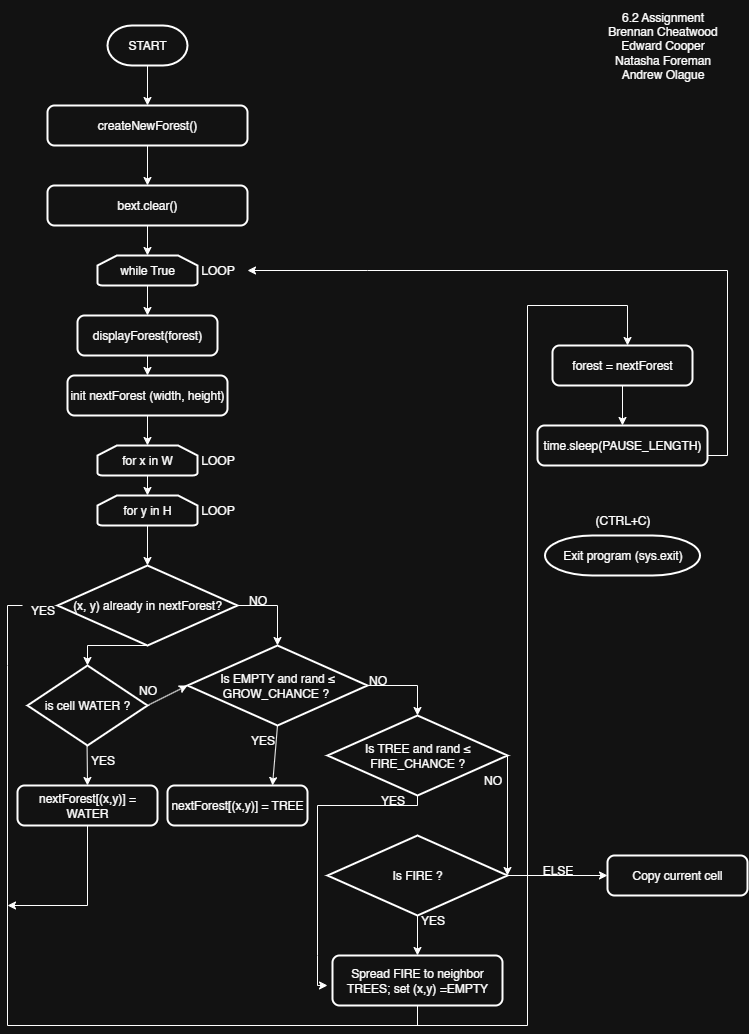

The diagram above was exported from draw.io. Its source (the exported page's mxGraphModel, read from the mxfile embedded in the PNG):
<mxGraphModel dx="2066" dy="1201" grid="1" gridSize="10" guides="1" tooltips="1" connect="1" arrows="1" fold="1" page="1" pageScale="1" pageWidth="850" pageHeight="1100" math="0" shadow="0">
  <root>
    <mxCell id="0" />
    <mxCell id="1" parent="0" />
    <mxCell id="wGKSQmrQqOGGZ8mbVnQt-1" value="START" style="strokeWidth=2;html=1;shape=mxgraph.flowchart.terminator;whiteSpace=wrap;" parent="1" vertex="1">
      <mxGeometry x="180" y="40" width="80" height="40" as="geometry" />
    </mxCell>
    <mxCell id="wGKSQmrQqOGGZ8mbVnQt-2" value="createNewForest()" style="rounded=1;whiteSpace=wrap;html=1;absoluteArcSize=1;arcSize=14;strokeWidth=2;" parent="1" vertex="1">
      <mxGeometry x="120" y="120" width="200" height="40" as="geometry" />
    </mxCell>
    <mxCell id="wGKSQmrQqOGGZ8mbVnQt-3" value="bext.clear()" style="rounded=1;whiteSpace=wrap;html=1;absoluteArcSize=1;arcSize=14;strokeWidth=2;" parent="1" vertex="1">
      <mxGeometry x="120" y="200" width="200" height="40" as="geometry" />
    </mxCell>
    <mxCell id="wGKSQmrQqOGGZ8mbVnQt-5" value="while True" style="strokeWidth=2;html=1;shape=mxgraph.flowchart.loop_limit;whiteSpace=wrap;" parent="1" vertex="1">
      <mxGeometry x="170" y="270" width="100" height="30" as="geometry" />
    </mxCell>
    <mxCell id="wGKSQmrQqOGGZ8mbVnQt-6" value="displayForest(forest)" style="rounded=1;whiteSpace=wrap;html=1;absoluteArcSize=1;arcSize=14;strokeWidth=2;" parent="1" vertex="1">
      <mxGeometry x="150" y="330" width="140" height="40" as="geometry" />
    </mxCell>
    <mxCell id="wGKSQmrQqOGGZ8mbVnQt-7" value="init nextForest (width, height)" style="rounded=1;whiteSpace=wrap;html=1;absoluteArcSize=1;arcSize=14;strokeWidth=2;" parent="1" vertex="1">
      <mxGeometry x="140" y="390" width="160" height="40" as="geometry" />
    </mxCell>
    <mxCell id="wGKSQmrQqOGGZ8mbVnQt-8" value="for x in W" style="strokeWidth=2;html=1;shape=mxgraph.flowchart.loop_limit;whiteSpace=wrap;" parent="1" vertex="1">
      <mxGeometry x="170" y="460" width="100" height="30" as="geometry" />
    </mxCell>
    <mxCell id="wGKSQmrQqOGGZ8mbVnQt-9" value="for y in H" style="strokeWidth=2;html=1;shape=mxgraph.flowchart.loop_limit;whiteSpace=wrap;" parent="1" vertex="1">
      <mxGeometry x="170" y="510" width="100" height="30" as="geometry" />
    </mxCell>
    <mxCell id="wGKSQmrQqOGGZ8mbVnQt-10" value="(x, y) already in nextForest?" style="strokeWidth=2;html=1;shape=mxgraph.flowchart.decision;whiteSpace=wrap;" parent="1" vertex="1">
      <mxGeometry x="130" y="580" width="180" height="80" as="geometry" />
    </mxCell>
    <mxCell id="wGKSQmrQqOGGZ8mbVnQt-11" value="Is EMPTY and rand&amp;nbsp;≤ GROW_CHANCE ?&amp;nbsp;" style="strokeWidth=2;html=1;shape=mxgraph.flowchart.decision;whiteSpace=wrap;" parent="1" vertex="1">
      <mxGeometry x="260" y="660" width="180" height="80" as="geometry" />
    </mxCell>
    <mxCell id="wGKSQmrQqOGGZ8mbVnQt-12" value="Is TREE and rand&amp;nbsp;≤ FIRE_CHANCE ?&lt;span style=&quot;color: rgba(0, 0, 0, 0); font-family: monospace; font-size: 0px; text-align: start; text-wrap-mode: nowrap;&quot;&gt;%3CmxGraphModel%3E%3Croot%3E%3CmxCell%20id%3D%220%22%2F%3E%3CmxCell%20id%3D%221%22%20parent%3D%220%22%2F%3E%3CmxCell%20id%3D%222%22%20value%3D%22Is%20EMPTY%20and%20rand%26amp%3Bnbsp%3B%E2%89%A4%20GROW_CHANCE%20%3F%26amp%3Bnbsp%3B%22%20style%3D%22strokeWidth%3D2%3Bhtml%3D1%3Bshape%3Dmxgraph.flowchart.decision%3BwhiteSpace%3Dwrap%3B%22%20vertex%3D%221%22%20parent%3D%221%22%3E%3CmxGeometry%20x%3D%22260%22%20y%3D%22660%22%20width%3D%22180%22%20height%3D%2280%22%20as%3D%22geometry%22%2F%3E%3C%2FmxCell%3E%3C%2Froot%3E%3C%2FmxGraphModel%3E&lt;/span&gt;" style="strokeWidth=2;html=1;shape=mxgraph.flowchart.decision;whiteSpace=wrap;" parent="1" vertex="1">
      <mxGeometry x="400" y="730" width="180" height="80" as="geometry" />
    </mxCell>
    <mxCell id="wGKSQmrQqOGGZ8mbVnQt-13" value="Is FIRE ?" style="strokeWidth=2;html=1;shape=mxgraph.flowchart.decision;whiteSpace=wrap;" parent="1" vertex="1">
      <mxGeometry x="400" y="850" width="180" height="80" as="geometry" />
    </mxCell>
    <mxCell id="wGKSQmrQqOGGZ8mbVnQt-14" value="nextForest[(x,y)] = TREE" style="rounded=1;whiteSpace=wrap;html=1;absoluteArcSize=1;arcSize=14;strokeWidth=2;" parent="1" vertex="1">
      <mxGeometry x="240" y="800" width="140" height="40" as="geometry" />
    </mxCell>
    <mxCell id="wGKSQmrQqOGGZ8mbVnQt-15" value="Spread FIRE to neighbor TREES; set (x,y) =EMPTY" style="rounded=1;whiteSpace=wrap;html=1;absoluteArcSize=1;arcSize=14;strokeWidth=2;" parent="1" vertex="1">
      <mxGeometry x="405" y="970" width="170" height="50" as="geometry" />
    </mxCell>
    <mxCell id="wGKSQmrQqOGGZ8mbVnQt-16" value="forest = nextForest" style="rounded=1;whiteSpace=wrap;html=1;absoluteArcSize=1;arcSize=14;strokeWidth=2;" parent="1" vertex="1">
      <mxGeometry x="625" y="360" width="140" height="40" as="geometry" />
    </mxCell>
    <mxCell id="wGKSQmrQqOGGZ8mbVnQt-17" value="time.sleep(PAUSE_LENGTH)" style="rounded=1;whiteSpace=wrap;html=1;absoluteArcSize=1;arcSize=14;strokeWidth=2;" parent="1" vertex="1">
      <mxGeometry x="610" y="440" width="170" height="40" as="geometry" />
    </mxCell>
    <mxCell id="wGKSQmrQqOGGZ8mbVnQt-18" value="Exit program (sys.exit)" style="strokeWidth=2;html=1;shape=mxgraph.flowchart.terminator;whiteSpace=wrap;" parent="1" vertex="1">
      <mxGeometry x="617.5" y="550" width="155" height="40" as="geometry" />
    </mxCell>
    <mxCell id="wGKSQmrQqOGGZ8mbVnQt-19" value="(CTRL+C)" style="text;html=1;align=center;verticalAlign=middle;resizable=0;points=[];autosize=1;strokeColor=none;fillColor=none;" parent="1" vertex="1">
      <mxGeometry x="655" y="520" width="80" height="30" as="geometry" />
    </mxCell>
    <mxCell id="wGKSQmrQqOGGZ8mbVnQt-21" value="" style="edgeStyle=none;orthogonalLoop=1;jettySize=auto;html=1;rounded=0;exitX=0.5;exitY=1;exitDx=0;exitDy=0;exitPerimeter=0;entryX=0.5;entryY=0;entryDx=0;entryDy=0;" parent="1" source="wGKSQmrQqOGGZ8mbVnQt-1" target="wGKSQmrQqOGGZ8mbVnQt-2" edge="1">
      <mxGeometry width="100" relative="1" as="geometry">
        <mxPoint x="270" y="80" as="sourcePoint" />
        <mxPoint x="370" y="80" as="targetPoint" />
        <Array as="points" />
      </mxGeometry>
    </mxCell>
    <mxCell id="wGKSQmrQqOGGZ8mbVnQt-22" value="" style="edgeStyle=none;orthogonalLoop=1;jettySize=auto;html=1;rounded=0;exitX=0.5;exitY=1;exitDx=0;exitDy=0;exitPerimeter=0;entryX=0.5;entryY=0;entryDx=0;entryDy=0;" parent="1" edge="1">
      <mxGeometry width="100" relative="1" as="geometry">
        <mxPoint x="220" y="160" as="sourcePoint" />
        <mxPoint x="220" y="200" as="targetPoint" />
        <Array as="points" />
      </mxGeometry>
    </mxCell>
    <mxCell id="wGKSQmrQqOGGZ8mbVnQt-23" value="" style="edgeStyle=none;orthogonalLoop=1;jettySize=auto;html=1;rounded=0;exitX=0.5;exitY=1;exitDx=0;exitDy=0;entryX=0.5;entryY=0;entryDx=0;entryDy=0;" parent="1" source="wGKSQmrQqOGGZ8mbVnQt-3" edge="1">
      <mxGeometry width="100" relative="1" as="geometry">
        <mxPoint x="220" y="230" as="sourcePoint" />
        <mxPoint x="220" y="270" as="targetPoint" />
        <Array as="points" />
      </mxGeometry>
    </mxCell>
    <mxCell id="wGKSQmrQqOGGZ8mbVnQt-24" value="" style="endArrow=classic;html=1;rounded=0;exitX=0.5;exitY=1;exitDx=0;exitDy=0;exitPerimeter=0;" parent="1" source="wGKSQmrQqOGGZ8mbVnQt-5" target="wGKSQmrQqOGGZ8mbVnQt-6" edge="1">
      <mxGeometry width="50" height="50" relative="1" as="geometry">
        <mxPoint x="380" y="450" as="sourcePoint" />
        <mxPoint x="430" y="400" as="targetPoint" />
      </mxGeometry>
    </mxCell>
    <mxCell id="wGKSQmrQqOGGZ8mbVnQt-25" value="" style="edgeStyle=none;orthogonalLoop=1;jettySize=auto;html=1;rounded=0;exitX=0.5;exitY=1;exitDx=0;exitDy=0;entryX=0.5;entryY=0;entryDx=0;entryDy=0;" parent="1" source="wGKSQmrQqOGGZ8mbVnQt-6" target="wGKSQmrQqOGGZ8mbVnQt-7" edge="1">
      <mxGeometry width="100" relative="1" as="geometry">
        <mxPoint x="320" y="360" as="sourcePoint" />
        <mxPoint x="420" y="360" as="targetPoint" />
        <Array as="points" />
      </mxGeometry>
    </mxCell>
    <mxCell id="wGKSQmrQqOGGZ8mbVnQt-26" value="" style="edgeStyle=none;orthogonalLoop=1;jettySize=auto;html=1;rounded=0;exitX=0.5;exitY=1;exitDx=0;exitDy=0;entryX=0.5;entryY=0;entryDx=0;entryDy=0;entryPerimeter=0;" parent="1" source="wGKSQmrQqOGGZ8mbVnQt-7" target="wGKSQmrQqOGGZ8mbVnQt-8" edge="1">
      <mxGeometry width="100" relative="1" as="geometry">
        <mxPoint x="290" y="470" as="sourcePoint" />
        <mxPoint x="390" y="470" as="targetPoint" />
        <Array as="points" />
      </mxGeometry>
    </mxCell>
    <mxCell id="wGKSQmrQqOGGZ8mbVnQt-27" value="" style="edgeStyle=none;orthogonalLoop=1;jettySize=auto;html=1;rounded=0;exitX=0.5;exitY=1;exitDx=0;exitDy=0;entryX=0.5;entryY=0;entryDx=0;entryDy=0;entryPerimeter=0;exitPerimeter=0;" parent="1" source="wGKSQmrQqOGGZ8mbVnQt-8" target="wGKSQmrQqOGGZ8mbVnQt-9" edge="1">
      <mxGeometry width="100" relative="1" as="geometry">
        <mxPoint x="240" y="450" as="sourcePoint" />
        <mxPoint x="240" y="480" as="targetPoint" />
        <Array as="points" />
      </mxGeometry>
    </mxCell>
    <mxCell id="wGKSQmrQqOGGZ8mbVnQt-28" value="LOOP" style="text;html=1;align=center;verticalAlign=middle;resizable=0;points=[];autosize=1;strokeColor=none;fillColor=none;" parent="1" vertex="1">
      <mxGeometry x="260" y="460" width="60" height="30" as="geometry" />
    </mxCell>
    <mxCell id="wGKSQmrQqOGGZ8mbVnQt-29" value="LOOP" style="text;html=1;align=center;verticalAlign=middle;resizable=0;points=[];autosize=1;strokeColor=none;fillColor=none;" parent="1" vertex="1">
      <mxGeometry x="260" y="510" width="60" height="30" as="geometry" />
    </mxCell>
    <mxCell id="wGKSQmrQqOGGZ8mbVnQt-30" value="LOOP" style="text;html=1;align=center;verticalAlign=middle;resizable=0;points=[];autosize=1;strokeColor=none;fillColor=none;" parent="1" vertex="1">
      <mxGeometry x="260" y="270" width="60" height="30" as="geometry" />
    </mxCell>
    <mxCell id="wGKSQmrQqOGGZ8mbVnQt-31" value="" style="edgeStyle=none;orthogonalLoop=1;jettySize=auto;html=1;rounded=0;exitX=0.5;exitY=1;exitDx=0;exitDy=0;exitPerimeter=0;entryX=0.5;entryY=0;entryDx=0;entryDy=0;entryPerimeter=0;" parent="1" source="wGKSQmrQqOGGZ8mbVnQt-9" target="wGKSQmrQqOGGZ8mbVnQt-10" edge="1">
      <mxGeometry width="100" relative="1" as="geometry">
        <mxPoint x="360" y="490" as="sourcePoint" />
        <mxPoint x="460" y="490" as="targetPoint" />
        <Array as="points" />
      </mxGeometry>
    </mxCell>
    <mxCell id="wGKSQmrQqOGGZ8mbVnQt-32" value="" style="edgeStyle=none;orthogonalLoop=1;jettySize=auto;html=1;rounded=0;exitX=1;exitY=0.5;exitDx=0;exitDy=0;exitPerimeter=0;entryX=0.5;entryY=0;entryDx=0;entryDy=0;entryPerimeter=0;" parent="1" source="wGKSQmrQqOGGZ8mbVnQt-10" target="wGKSQmrQqOGGZ8mbVnQt-11" edge="1">
      <mxGeometry width="100" relative="1" as="geometry">
        <mxPoint x="220" y="660" as="sourcePoint" />
        <mxPoint x="220" y="700" as="targetPoint" />
        <Array as="points">
          <mxPoint x="350" y="620" />
        </Array>
      </mxGeometry>
    </mxCell>
    <mxCell id="wGKSQmrQqOGGZ8mbVnQt-33" value="NO" style="text;html=1;align=center;verticalAlign=middle;resizable=0;points=[];autosize=1;strokeColor=none;fillColor=none;" parent="1" vertex="1">
      <mxGeometry x="310" y="600" width="40" height="30" as="geometry" />
    </mxCell>
    <mxCell id="wGKSQmrQqOGGZ8mbVnQt-34" value="YES" style="text;html=1;align=center;verticalAlign=middle;resizable=0;points=[];autosize=1;strokeColor=none;fillColor=none;" parent="1" vertex="1">
      <mxGeometry x="90" y="610" width="50" height="30" as="geometry" />
    </mxCell>
    <mxCell id="wGKSQmrQqOGGZ8mbVnQt-35" value="" style="endArrow=classic;html=1;rounded=0;exitX=0.1;exitY=0.333;exitDx=0;exitDy=0;exitPerimeter=0;entryX=0.536;entryY=0;entryDx=0;entryDy=0;entryPerimeter=0;" parent="1" source="wGKSQmrQqOGGZ8mbVnQt-34" target="wGKSQmrQqOGGZ8mbVnQt-16" edge="1">
      <mxGeometry width="50" height="50" relative="1" as="geometry">
        <mxPoint x="380" y="720" as="sourcePoint" />
        <mxPoint x="700" y="320" as="targetPoint" />
        <Array as="points">
          <mxPoint x="80" y="620" />
          <mxPoint x="80" y="680" />
          <mxPoint x="80" y="1040" />
          <mxPoint x="600" y="1040" />
          <mxPoint x="600" y="320" />
          <mxPoint x="700" y="320" />
        </Array>
      </mxGeometry>
    </mxCell>
    <mxCell id="wGKSQmrQqOGGZ8mbVnQt-36" value="" style="endArrow=classic;html=1;rounded=0;exitX=1;exitY=0.5;exitDx=0;exitDy=0;exitPerimeter=0;entryX=0.5;entryY=0;entryDx=0;entryDy=0;entryPerimeter=0;" parent="1" source="wGKSQmrQqOGGZ8mbVnQt-11" target="wGKSQmrQqOGGZ8mbVnQt-12" edge="1">
      <mxGeometry width="50" height="50" relative="1" as="geometry">
        <mxPoint x="380" y="720" as="sourcePoint" />
        <mxPoint x="430" y="670" as="targetPoint" />
        <Array as="points">
          <mxPoint x="490" y="700" />
        </Array>
      </mxGeometry>
    </mxCell>
    <mxCell id="wGKSQmrQqOGGZ8mbVnQt-37" value="NO" style="text;html=1;align=center;verticalAlign=middle;resizable=0;points=[];autosize=1;strokeColor=none;fillColor=none;" parent="1" vertex="1">
      <mxGeometry x="430" y="680" width="40" height="30" as="geometry" />
    </mxCell>
    <mxCell id="wGKSQmrQqOGGZ8mbVnQt-38" value="" style="endArrow=classic;html=1;rounded=0;exitX=0.5;exitY=1;exitDx=0;exitDy=0;exitPerimeter=0;entryX=0.75;entryY=0;entryDx=0;entryDy=0;" parent="1" source="wGKSQmrQqOGGZ8mbVnQt-11" target="wGKSQmrQqOGGZ8mbVnQt-14" edge="1">
      <mxGeometry width="50" height="50" relative="1" as="geometry">
        <mxPoint x="380" y="720" as="sourcePoint" />
        <mxPoint x="430" y="670" as="targetPoint" />
      </mxGeometry>
    </mxCell>
    <mxCell id="wGKSQmrQqOGGZ8mbVnQt-39" value="YES" style="text;html=1;align=center;verticalAlign=middle;resizable=0;points=[];autosize=1;strokeColor=none;fillColor=none;" parent="1" vertex="1">
      <mxGeometry x="310" y="740" width="50" height="30" as="geometry" />
    </mxCell>
    <mxCell id="wGKSQmrQqOGGZ8mbVnQt-40" value="" style="endArrow=classic;html=1;rounded=0;exitX=0.5;exitY=1;exitDx=0;exitDy=0;exitPerimeter=0;" parent="1" source="wGKSQmrQqOGGZ8mbVnQt-12" edge="1">
      <mxGeometry width="50" height="50" relative="1" as="geometry">
        <mxPoint x="380" y="720" as="sourcePoint" />
        <mxPoint x="400" y="1000" as="targetPoint" />
        <Array as="points">
          <mxPoint x="490" y="820" />
          <mxPoint x="390" y="820" />
          <mxPoint x="390" y="970" />
          <mxPoint x="390" y="1000" />
        </Array>
      </mxGeometry>
    </mxCell>
    <mxCell id="wGKSQmrQqOGGZ8mbVnQt-41" value="YES" style="text;html=1;align=center;verticalAlign=middle;resizable=0;points=[];autosize=1;strokeColor=none;fillColor=none;" parent="1" vertex="1">
      <mxGeometry x="440" y="800" width="50" height="30" as="geometry" />
    </mxCell>
    <mxCell id="wGKSQmrQqOGGZ8mbVnQt-42" value="" style="endArrow=classic;html=1;rounded=0;exitX=1;exitY=0.5;exitDx=0;exitDy=0;exitPerimeter=0;entryX=1;entryY=0.5;entryDx=0;entryDy=0;entryPerimeter=0;" parent="1" source="wGKSQmrQqOGGZ8mbVnQt-12" target="wGKSQmrQqOGGZ8mbVnQt-13" edge="1">
      <mxGeometry width="50" height="50" relative="1" as="geometry">
        <mxPoint x="380" y="720" as="sourcePoint" />
        <mxPoint x="430" y="670" as="targetPoint" />
      </mxGeometry>
    </mxCell>
    <mxCell id="wGKSQmrQqOGGZ8mbVnQt-43" value="NO" style="text;html=1;align=center;verticalAlign=middle;resizable=0;points=[];autosize=1;strokeColor=none;fillColor=none;" parent="1" vertex="1">
      <mxGeometry x="545" y="780" width="40" height="30" as="geometry" />
    </mxCell>
    <mxCell id="wGKSQmrQqOGGZ8mbVnQt-44" value="" style="endArrow=classic;html=1;rounded=0;exitX=0.5;exitY=1;exitDx=0;exitDy=0;exitPerimeter=0;entryX=0.5;entryY=0;entryDx=0;entryDy=0;" parent="1" source="wGKSQmrQqOGGZ8mbVnQt-13" target="wGKSQmrQqOGGZ8mbVnQt-15" edge="1">
      <mxGeometry width="50" height="50" relative="1" as="geometry">
        <mxPoint x="380" y="720" as="sourcePoint" />
        <mxPoint x="430" y="670" as="targetPoint" />
      </mxGeometry>
    </mxCell>
    <mxCell id="wGKSQmrQqOGGZ8mbVnQt-45" value="YES" style="text;html=1;align=center;verticalAlign=middle;resizable=0;points=[];autosize=1;strokeColor=none;fillColor=none;" parent="1" vertex="1">
      <mxGeometry x="480" y="920" width="50" height="30" as="geometry" />
    </mxCell>
    <mxCell id="wGKSQmrQqOGGZ8mbVnQt-47" value="ELSE" style="text;html=1;align=center;verticalAlign=middle;resizable=0;points=[];autosize=1;strokeColor=none;fillColor=none;" parent="1" vertex="1">
      <mxGeometry x="605" y="870" width="50" height="30" as="geometry" />
    </mxCell>
    <mxCell id="wGKSQmrQqOGGZ8mbVnQt-48" value="" style="endArrow=classic;html=1;rounded=0;exitX=1;exitY=0.5;exitDx=0;exitDy=0;exitPerimeter=0;" parent="1" source="wGKSQmrQqOGGZ8mbVnQt-13" edge="1">
      <mxGeometry width="50" height="50" relative="1" as="geometry">
        <mxPoint x="380" y="650" as="sourcePoint" />
        <mxPoint x="680" y="890" as="targetPoint" />
      </mxGeometry>
    </mxCell>
    <mxCell id="wGKSQmrQqOGGZ8mbVnQt-49" value="Copy current cell" style="rounded=1;whiteSpace=wrap;html=1;absoluteArcSize=1;arcSize=14;strokeWidth=2;" parent="1" vertex="1">
      <mxGeometry x="680" y="870" width="140" height="40" as="geometry" />
    </mxCell>
    <mxCell id="wGKSQmrQqOGGZ8mbVnQt-51" value="" style="endArrow=none;html=1;rounded=0;exitX=0.5;exitY=1;exitDx=0;exitDy=0;" parent="1" source="wGKSQmrQqOGGZ8mbVnQt-15" edge="1">
      <mxGeometry width="50" height="50" relative="1" as="geometry">
        <mxPoint x="380" y="720" as="sourcePoint" />
        <mxPoint x="490" y="1040" as="targetPoint" />
      </mxGeometry>
    </mxCell>
    <mxCell id="wGKSQmrQqOGGZ8mbVnQt-52" value="" style="endArrow=classic;html=1;rounded=0;exitX=0.5;exitY=1;exitDx=0;exitDy=0;entryX=0.5;entryY=0;entryDx=0;entryDy=0;" parent="1" source="wGKSQmrQqOGGZ8mbVnQt-16" target="wGKSQmrQqOGGZ8mbVnQt-17" edge="1">
      <mxGeometry width="50" height="50" relative="1" as="geometry">
        <mxPoint x="380" y="720" as="sourcePoint" />
        <mxPoint x="430" y="670" as="targetPoint" />
      </mxGeometry>
    </mxCell>
    <mxCell id="wGKSQmrQqOGGZ8mbVnQt-54" value="" style="endArrow=classic;html=1;rounded=0;exitX=1;exitY=0.75;exitDx=0;exitDy=0;" parent="1" source="wGKSQmrQqOGGZ8mbVnQt-17" target="wGKSQmrQqOGGZ8mbVnQt-30" edge="1">
      <mxGeometry width="50" height="50" relative="1" as="geometry">
        <mxPoint x="800" y="470" as="sourcePoint" />
        <mxPoint x="440" y="280" as="targetPoint" />
        <Array as="points">
          <mxPoint x="800" y="470" />
          <mxPoint x="800" y="285" />
          <mxPoint x="440" y="285" />
        </Array>
      </mxGeometry>
    </mxCell>
    <mxCell id="wGKSQmrQqOGGZ8mbVnQt-55" value="6.2 Assignment&lt;div&gt;Brennan Cheatwood&lt;/div&gt;&lt;div&gt;Edward Cooper&lt;/div&gt;&lt;div&gt;Natasha Foreman&lt;/div&gt;&lt;div&gt;Andrew Olague&lt;/div&gt;" style="text;html=1;align=center;verticalAlign=middle;resizable=0;points=[];autosize=1;strokeColor=none;fillColor=none;" parent="1" vertex="1">
      <mxGeometry x="670" y="15" width="130" height="90" as="geometry" />
    </mxCell>
    <mxCell id="6jK-wmpezje2zSrVUJhi-7" value="is cell WATER ?" style="strokeWidth=2;html=1;shape=mxgraph.flowchart.decision;whiteSpace=wrap;" parent="1" vertex="1">
      <mxGeometry x="100" y="680" width="120" height="80" as="geometry" />
    </mxCell>
    <mxCell id="6jK-wmpezje2zSrVUJhi-8" value="" style="endArrow=classic;html=1;rounded=0;exitX=0.5;exitY=1;exitDx=0;exitDy=0;exitPerimeter=0;entryX=0.5;entryY=0;entryDx=0;entryDy=0;entryPerimeter=0;" parent="1" source="wGKSQmrQqOGGZ8mbVnQt-10" target="6jK-wmpezje2zSrVUJhi-7" edge="1">
      <mxGeometry width="50" height="50" relative="1" as="geometry">
        <mxPoint x="280" y="600" as="sourcePoint" />
        <mxPoint x="330" y="550" as="targetPoint" />
        <Array as="points">
          <mxPoint x="160" y="660" />
        </Array>
      </mxGeometry>
    </mxCell>
    <mxCell id="6jK-wmpezje2zSrVUJhi-9" value="nextForest[(x,y)] = WATER" style="rounded=1;whiteSpace=wrap;html=1;absoluteArcSize=1;arcSize=14;strokeWidth=2;" parent="1" vertex="1">
      <mxGeometry x="90" y="800" width="140" height="40" as="geometry" />
    </mxCell>
    <mxCell id="6jK-wmpezje2zSrVUJhi-11" value="" style="endArrow=classic;html=1;rounded=0;exitX=1;exitY=0.5;exitDx=0;exitDy=0;exitPerimeter=0;entryX=0;entryY=0.5;entryDx=0;entryDy=0;entryPerimeter=0;" parent="1" source="6jK-wmpezje2zSrVUJhi-7" target="wGKSQmrQqOGGZ8mbVnQt-11" edge="1">
      <mxGeometry width="50" height="50" relative="1" as="geometry">
        <mxPoint x="270" y="680" as="sourcePoint" />
        <mxPoint x="210" y="700" as="targetPoint" />
        <Array as="points" />
      </mxGeometry>
    </mxCell>
    <mxCell id="6jK-wmpezje2zSrVUJhi-12" value="NO" style="text;html=1;align=center;verticalAlign=middle;resizable=0;points=[];autosize=1;strokeColor=none;fillColor=none;" parent="1" vertex="1">
      <mxGeometry x="200" y="690" width="40" height="30" as="geometry" />
    </mxCell>
    <mxCell id="6jK-wmpezje2zSrVUJhi-13" value="YES" style="text;html=1;align=center;verticalAlign=middle;resizable=0;points=[];autosize=1;strokeColor=none;fillColor=none;" parent="1" vertex="1">
      <mxGeometry x="150" y="760" width="50" height="30" as="geometry" />
    </mxCell>
    <mxCell id="6jK-wmpezje2zSrVUJhi-15" value="" style="endArrow=classic;html=1;rounded=0;exitX=0.191;exitY=-0.029;exitDx=0;exitDy=0;exitPerimeter=0;entryX=0.5;entryY=0;entryDx=0;entryDy=0;" parent="1" source="6jK-wmpezje2zSrVUJhi-13" target="6jK-wmpezje2zSrVUJhi-9" edge="1">
      <mxGeometry width="50" height="50" relative="1" as="geometry">
        <mxPoint x="280" y="720" as="sourcePoint" />
        <mxPoint x="330" y="670" as="targetPoint" />
      </mxGeometry>
    </mxCell>
    <mxCell id="6jK-wmpezje2zSrVUJhi-16" value="" style="endArrow=classic;html=1;rounded=0;exitX=0.5;exitY=1;exitDx=0;exitDy=0;" parent="1" source="6jK-wmpezje2zSrVUJhi-9" edge="1">
      <mxGeometry width="50" height="50" relative="1" as="geometry">
        <mxPoint x="280" y="720" as="sourcePoint" />
        <mxPoint x="80" y="920" as="targetPoint" />
        <Array as="points">
          <mxPoint x="160" y="920" />
        </Array>
      </mxGeometry>
    </mxCell>
  </root>
</mxGraphModel>